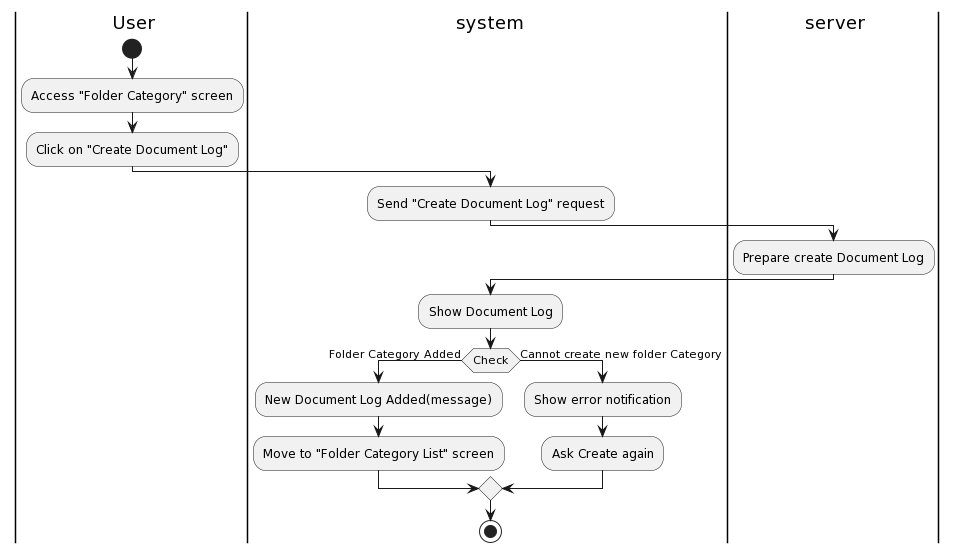

The diagram above was rendered by PlantUML. Its source (embedded in the PNG):
@startuml
|a| User
|sys| system
|ser| server
|a|
start
:Access "Folder Category" screen;
:Click on "Create Document Log";
|sys|
:Send "Create Document Log" request;
|ser|
:Prepare create Document Log;
|sys|
:Show Document Log;
|sys|
if(Check) then (Folder Category Added)
:New Document Log Added(message);
:Move to "Folder Category List" screen;
else (Cannot create new folder Category)
:Show error notification;
:Ask Create again;
endif

stop
@enduml